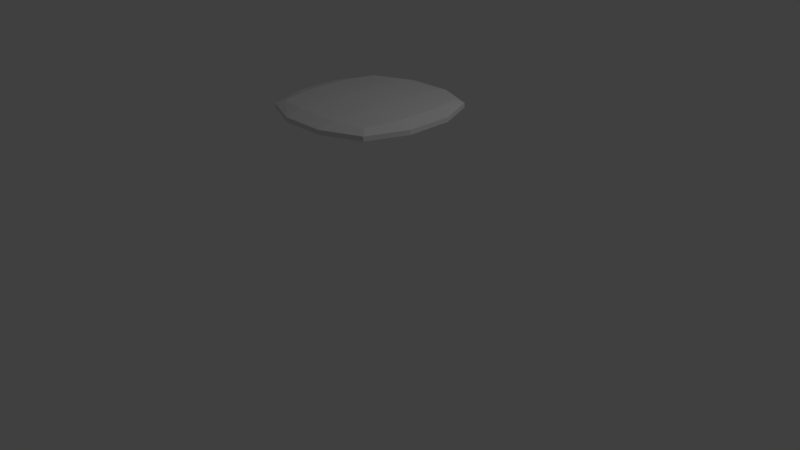 # Source: platte12.blend  (saved by Blender 2.77.0; exported with 4.5.12 LTS)
import bpy
from mathutils import Matrix  # noqa: F401  (used for matrix-valued properties, if any)

bpy.ops.wm.read_factory_settings(use_empty=True)
scene = bpy.context.scene
scene.name = 'Scene'

# ---- collections
col_collection_1 = bpy.data.collections.new('Collection 1'); scene.collection.children.link(col_collection_1)

# ---- materials (node trees are filled in below, after node groups)
mat_material = bpy.data.materials.new('Material')
mat_material.alpha_threshold = 0.0
mat_material.roughness = 0.5
mat_material.line_color = (0.0, 0.0, 0.0, 1.0)

# ---- material node trees

# ---- world
world_world = bpy.data.worlds.new('World'); scene.world = world_world
world_world.color = (0.05088, 0.05088, 0.05088)
world_world.use_sun_shadow = False
world_world.sun_shadow_jitter_overblur = 0.0
world_world.cycles.sampling_method = 'MANUAL'

# ---- cameras
cam_camera = bpy.data.cameras.new('Camera')
cam_camera.clip_end = 100.0
cam_camera.lens = 35.0
cam_camera.sensor_width = 32.0
cam_camera.sensor_height = 18.0
cam_camera.ortho_scale = 7.314
cam_camera.dof.focus_distance = 0.0

# ---- lights
light_lamp = bpy.data.lights.new('Lamp', 'POINT')
light_lamp.transmission_factor = 0.0
light_lamp.cutoff_distance = 30.0
light_lamp.energy = 100.0
light_lamp.shadow_buffer_clip_start = 1.001
light_lamp.shadow_soft_size = 0.1
light_lamp.shadow_maximum_resolution = 0.006
light_lamp.use_absolute_resolution = True

# ---- meshes
me_cube = bpy.data.meshes.new('Cube')
me_cube.from_pydata([(1.0, 0.2929, -0.2929), (0.2929, 0.2929, -1.0), (0.2929, 1.0, -0.2929), (0.7929, 0.2929, -0.7929), (0.7011, 0.7011, -0.7011), (0.2929, 0.7929, -0.7929), (0.7929, 0.7929, -0.2929), (1.0, -0.2929, -0.2929), (0.2929, -1.0, -0.2929), (0.2929, -0.2929, -1.0), (0.7929, -0.7929, -0.2929), (0.7011, -0.7011, -0.7011), (0.2929, -0.7929, -0.7929), (0.7929, -0.2929, -0.7929), (-0.2929, -1.0, -0.2929), (-1.0, -0.2929, -0.2929), (-0.2929, -0.2929, -1.0), (-0.7929, -0.7929, -0.2929), (-0.7011, -0.7011, -0.7011), (-0.7929, -0.2929, -0.7929), (-0.2929, -0.7929, -0.7929), (-0.2929, 1.0, -0.2929), (-0.2929, 0.2929, -1.0), (-1.0, 0.2929, -0.2929), (-0.2929, 0.7929, -0.7929), (-0.7011, 0.7011, -0.7011), (-0.7929, 0.2929, -0.7929), (-0.7929, 0.7929, -0.2929), (0.2929, 1.0, 0.2929), (0.2929, 0.2929, 1.0), (1.0, 0.2929, 0.2929), (0.2929, 0.7929, 0.7929), (0.7011, 0.7011, 0.7011), (0.7929, 0.2929, 0.7929), (0.7929, 0.7929, 0.2929), (0.2929, -1.0, 0.2929), (1.0, -0.2929, 0.2929), (0.2929, -0.2929, 1.0), (0.7929, -0.7929, 0.2929), (0.7011, -0.7011, 0.7011), (0.7929, -0.2929, 0.7929), (0.2929, -0.7929, 0.7929), (-1.0, -0.2929, 0.2929), (-0.2929, -1.0, 0.2929), (-0.2929, -0.2929, 1.0), (-0.7929, -0.7929, 0.2929), (-0.7011, -0.7011, 0.7011), (-0.2929, -0.7929, 0.7929), (-0.7929, -0.2929, 0.7929), (-1.0, 0.2929, 0.2929), (-0.2929, 0.2929, 1.0), (-0.2929, 1.0, 0.2929), (-0.7929, 0.2929, 0.7929), (-0.7011, 0.7011, 0.7011), (-0.2929, 0.7929, 0.7929), (-0.7929, 0.7929, 0.2929)], [], [(28, 2, 21, 51), (8, 35, 43, 14), (15, 42, 49, 23), (29, 50, 44, 37), (0, 30, 36, 7), (0, 3, 4, 6), (1, 5, 4, 3), (2, 6, 4, 5), (7, 10, 11, 13), (8, 12, 11, 10), (9, 13, 11, 12), (14, 17, 18, 20), (15, 19, 18, 17), (16, 20, 18, 19), (21, 24, 25, 27), (22, 26, 25, 24), (23, 27, 25, 26), (28, 31, 32, 34), (29, 33, 32, 31), (30, 34, 32, 33), (35, 38, 39, 41), (36, 40, 39, 38), (37, 41, 39, 40), (42, 45, 46, 48), (43, 47, 46, 45), (44, 48, 46, 47), (49, 52, 53, 55), (50, 54, 53, 52), (51, 55, 53, 54), (0, 7, 13, 3), (3, 13, 9, 1), (1, 22, 24, 5), (5, 24, 21, 2), (2, 28, 34, 6), (6, 34, 30, 0), (8, 14, 20, 12), (12, 20, 16, 9), (7, 36, 38, 10), (10, 38, 35, 8), (15, 23, 26, 19), (19, 26, 22, 16), (14, 43, 45, 17), (17, 45, 42, 15), (23, 49, 55, 27), (27, 55, 51, 21), (29, 37, 40, 33), (33, 40, 36, 30), (28, 51, 54, 31), (31, 54, 50, 29), (37, 44, 47, 41), (41, 47, 43, 35), (44, 50, 52, 48), (48, 52, 49, 42), (1, 9, 16, 22)])
me_cube.materials.append(mat_material)
me_cube.use_remesh_preserve_volume = False
me_cube.use_remesh_preserve_attributes = False
me_cube.use_mirror_vertex_groups = False
me_cube.update()

# ---- objects
ob_cube = bpy.data.objects.new('Cube', me_cube)
ob_lamp = bpy.data.objects.new('Lamp', light_lamp)
ob_camera = bpy.data.objects.new('Camera', cam_camera)

# ---- transforms, parenting, visibility, modifiers, constraints
ob_cube.location = (0.0, 0.0, 2.0)
ob_cube.scale = (1.0, 1.0, 0.1)
ob_cube.lock_rotations_4d = False
ob_cube.empty_display_type = 'ARROWS'
ob_cube.lineart.crease_threshold = 0.0
ob_lamp.location = (4.076, 1.005, 5.904)
ob_lamp.rotation_euler = (0.6503, 0.05522, 1.866)
ob_lamp.lock_rotations_4d = False
ob_lamp.empty_display_type = 'ARROWS'
ob_lamp.color = (0.0, 0.0, 0.0, 0.0)
ob_lamp.lineart.crease_threshold = 0.0
ob_camera.location = (7.481, -6.508, 5.344)
ob_camera.rotation_euler = (1.109, 0.01082, 0.8149)
ob_camera.lock_rotations_4d = False
ob_camera.empty_display_type = 'ARROWS'
ob_camera.color = (0.0, 0.0, 0.0, 0.0)
ob_camera.display_type = 'WIRE'
ob_camera.lineart.crease_threshold = 0.0

# ---- collection membership
col_collection_1.objects.link(ob_cube)
col_collection_1.objects.link(ob_lamp)
col_collection_1.objects.link(ob_camera)

# ---- scene / render settings (as saved in the file)
scene.camera = ob_camera
scene.frame_start = 1; scene.frame_end = 250; scene.frame_set(1)
scene.render.engine = 'CYCLES'
scene.render.resolution_percentage = 50
scene.render.dither_intensity = 0.0
scene.cycles.use_denoising = False
scene.cycles.samples = 128
scene.cycles.sampling_pattern = 'TABULATED_SOBOL'
scene.cycles.light_sampling_threshold = 0.0
scene.cycles.use_adaptive_sampling = False
scene.cycles.use_light_tree = False
scene.cycles.blur_glossy = 0.0
scene.cycles.sample_clamp_indirect = 0.0
scene.view_settings.view_transform = 'Standard'
bpy.context.view_layer.update()
